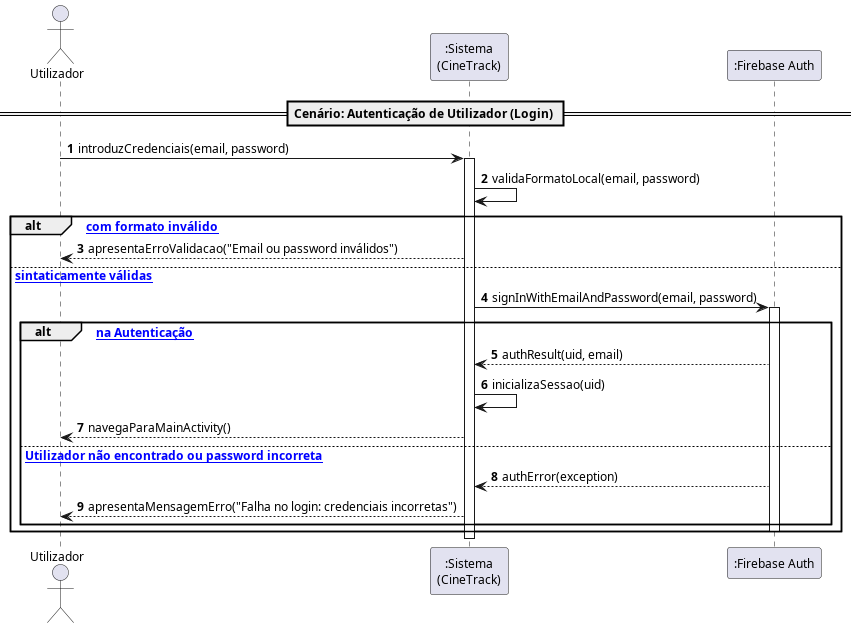

The diagram above was rendered by PlantUML. Its source (embedded in the PNG):
@startuml
skinparam handwritten false
skinparam monochrome false
skinparam shadowing false
skinparam defaultFontName "Helvetica, Arial, sans-serif"
skinparam defaultFontSize 12

actor "Utilizador" as User
participant ":Sistema\n(CineTrack)" as System
participant ":Firebase Auth" as FirebaseAuth

autonumber

== Cenário: Autenticação de Utilizador (Login) ==

User -> System : introduzCredenciais(email, password)
activate System

System -> System : validaFormatoLocal(email, password)

alt [Credenciais com formato inválido]
    System --> User : apresentaErroValidacao("Email ou password inválidos")
else [Credenciais sintaticamente válidas]
    System -> FirebaseAuth : signInWithEmailAndPassword(email, password)
    activate FirebaseAuth
    
    alt [Sucesso na Autenticação]
        FirebaseAuth --> System : authResult(uid, email)
        System -> System : inicializaSessao(uid)
        System --> User : navegaParaMainActivity()
    else [Falha: Utilizador não encontrado ou password incorreta]
        FirebaseAuth --> System : authError(exception)
        System --> User : apresentaMensagemErro("Falha no login: credenciais incorretas")
    end
    deactivate FirebaseAuth
end

deactivate System

@enduml